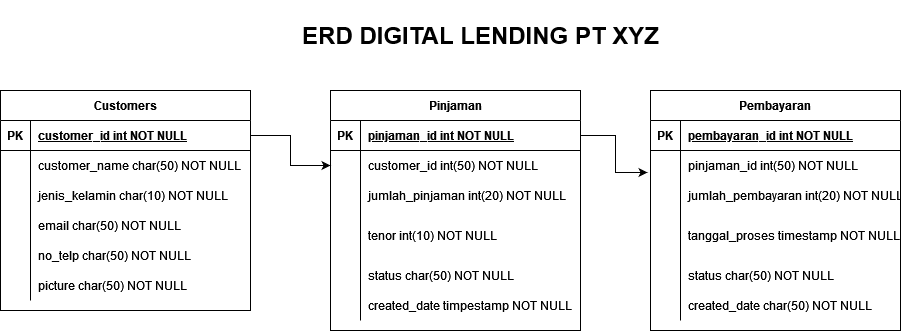

The diagram above was exported from draw.io. Its source (the exported page's mxGraphModel, read from the mxfile embedded in the PNG):
<mxGraphModel dx="2370" dy="1182" grid="1" gridSize="10" guides="1" tooltips="1" connect="1" arrows="1" fold="1" page="1" pageScale="1" pageWidth="850" pageHeight="1100" math="0" shadow="0" extFonts="Permanent Marker^https://fonts.googleapis.com/css?family=Permanent+Marker">
  <root>
    <mxCell id="0" />
    <mxCell id="1" parent="0" />
    <mxCell id="C-vyLk0tnHw3VtMMgP7b-23" value="Customers" style="shape=table;startSize=30;container=1;collapsible=1;childLayout=tableLayout;fixedRows=1;rowLines=0;fontStyle=1;align=center;resizeLast=1;" parent="1" vertex="1">
      <mxGeometry x="40" y="120" width="250" height="220" as="geometry" />
    </mxCell>
    <mxCell id="C-vyLk0tnHw3VtMMgP7b-24" value="" style="shape=partialRectangle;collapsible=0;dropTarget=0;pointerEvents=0;fillColor=none;points=[[0,0.5],[1,0.5]];portConstraint=eastwest;top=0;left=0;right=0;bottom=1;" parent="C-vyLk0tnHw3VtMMgP7b-23" vertex="1">
      <mxGeometry y="30" width="250" height="30" as="geometry" />
    </mxCell>
    <mxCell id="C-vyLk0tnHw3VtMMgP7b-25" value="PK" style="shape=partialRectangle;overflow=hidden;connectable=0;fillColor=none;top=0;left=0;bottom=0;right=0;fontStyle=1;" parent="C-vyLk0tnHw3VtMMgP7b-24" vertex="1">
      <mxGeometry width="30" height="30" as="geometry">
        <mxRectangle width="30" height="30" as="alternateBounds" />
      </mxGeometry>
    </mxCell>
    <mxCell id="C-vyLk0tnHw3VtMMgP7b-26" value="customer_id int NOT NULL " style="shape=partialRectangle;overflow=hidden;connectable=0;fillColor=none;top=0;left=0;bottom=0;right=0;align=left;spacingLeft=6;fontStyle=5;" parent="C-vyLk0tnHw3VtMMgP7b-24" vertex="1">
      <mxGeometry x="30" width="220" height="30" as="geometry">
        <mxRectangle width="220" height="30" as="alternateBounds" />
      </mxGeometry>
    </mxCell>
    <mxCell id="C-vyLk0tnHw3VtMMgP7b-27" value="" style="shape=partialRectangle;collapsible=0;dropTarget=0;pointerEvents=0;fillColor=none;points=[[0,0.5],[1,0.5]];portConstraint=eastwest;top=0;left=0;right=0;bottom=0;" parent="C-vyLk0tnHw3VtMMgP7b-23" vertex="1">
      <mxGeometry y="60" width="250" height="30" as="geometry" />
    </mxCell>
    <mxCell id="C-vyLk0tnHw3VtMMgP7b-28" value="" style="shape=partialRectangle;overflow=hidden;connectable=0;fillColor=none;top=0;left=0;bottom=0;right=0;" parent="C-vyLk0tnHw3VtMMgP7b-27" vertex="1">
      <mxGeometry width="30" height="30" as="geometry">
        <mxRectangle width="30" height="30" as="alternateBounds" />
      </mxGeometry>
    </mxCell>
    <mxCell id="C-vyLk0tnHw3VtMMgP7b-29" value="customer_name char(50) NOT NULL" style="shape=partialRectangle;overflow=hidden;connectable=0;fillColor=none;top=0;left=0;bottom=0;right=0;align=left;spacingLeft=6;" parent="C-vyLk0tnHw3VtMMgP7b-27" vertex="1">
      <mxGeometry x="30" width="220" height="30" as="geometry">
        <mxRectangle width="220" height="30" as="alternateBounds" />
      </mxGeometry>
    </mxCell>
    <mxCell id="grwoq-jALWNh6d-9RF-h-14" value="" style="shape=partialRectangle;collapsible=0;dropTarget=0;pointerEvents=0;fillColor=none;points=[[0,0.5],[1,0.5]];portConstraint=eastwest;top=0;left=0;right=0;bottom=0;" vertex="1" parent="C-vyLk0tnHw3VtMMgP7b-23">
      <mxGeometry y="90" width="250" height="30" as="geometry" />
    </mxCell>
    <mxCell id="grwoq-jALWNh6d-9RF-h-15" value="" style="shape=partialRectangle;overflow=hidden;connectable=0;fillColor=none;top=0;left=0;bottom=0;right=0;" vertex="1" parent="grwoq-jALWNh6d-9RF-h-14">
      <mxGeometry width="30" height="30" as="geometry">
        <mxRectangle width="30" height="30" as="alternateBounds" />
      </mxGeometry>
    </mxCell>
    <mxCell id="grwoq-jALWNh6d-9RF-h-16" value="jenis_kelamin char(10) NOT NULL" style="shape=partialRectangle;overflow=hidden;connectable=0;fillColor=none;top=0;left=0;bottom=0;right=0;align=left;spacingLeft=6;" vertex="1" parent="grwoq-jALWNh6d-9RF-h-14">
      <mxGeometry x="30" width="220" height="30" as="geometry">
        <mxRectangle width="220" height="30" as="alternateBounds" />
      </mxGeometry>
    </mxCell>
    <mxCell id="grwoq-jALWNh6d-9RF-h-17" value="" style="shape=partialRectangle;collapsible=0;dropTarget=0;pointerEvents=0;fillColor=none;points=[[0,0.5],[1,0.5]];portConstraint=eastwest;top=0;left=0;right=0;bottom=0;" vertex="1" parent="C-vyLk0tnHw3VtMMgP7b-23">
      <mxGeometry y="120" width="250" height="30" as="geometry" />
    </mxCell>
    <mxCell id="grwoq-jALWNh6d-9RF-h-18" value="" style="shape=partialRectangle;overflow=hidden;connectable=0;fillColor=none;top=0;left=0;bottom=0;right=0;" vertex="1" parent="grwoq-jALWNh6d-9RF-h-17">
      <mxGeometry width="30" height="30" as="geometry">
        <mxRectangle width="30" height="30" as="alternateBounds" />
      </mxGeometry>
    </mxCell>
    <mxCell id="grwoq-jALWNh6d-9RF-h-19" value="email char(50) NOT NULL" style="shape=partialRectangle;overflow=hidden;connectable=0;fillColor=none;top=0;left=0;bottom=0;right=0;align=left;spacingLeft=6;" vertex="1" parent="grwoq-jALWNh6d-9RF-h-17">
      <mxGeometry x="30" width="220" height="30" as="geometry">
        <mxRectangle width="220" height="30" as="alternateBounds" />
      </mxGeometry>
    </mxCell>
    <mxCell id="grwoq-jALWNh6d-9RF-h-20" value="" style="shape=partialRectangle;collapsible=0;dropTarget=0;pointerEvents=0;fillColor=none;points=[[0,0.5],[1,0.5]];portConstraint=eastwest;top=0;left=0;right=0;bottom=0;" vertex="1" parent="C-vyLk0tnHw3VtMMgP7b-23">
      <mxGeometry y="150" width="250" height="30" as="geometry" />
    </mxCell>
    <mxCell id="grwoq-jALWNh6d-9RF-h-21" value="" style="shape=partialRectangle;overflow=hidden;connectable=0;fillColor=none;top=0;left=0;bottom=0;right=0;" vertex="1" parent="grwoq-jALWNh6d-9RF-h-20">
      <mxGeometry width="30" height="30" as="geometry">
        <mxRectangle width="30" height="30" as="alternateBounds" />
      </mxGeometry>
    </mxCell>
    <mxCell id="grwoq-jALWNh6d-9RF-h-22" value="no_telp char(50) NOT NULL" style="shape=partialRectangle;overflow=hidden;connectable=0;fillColor=none;top=0;left=0;bottom=0;right=0;align=left;spacingLeft=6;" vertex="1" parent="grwoq-jALWNh6d-9RF-h-20">
      <mxGeometry x="30" width="220" height="30" as="geometry">
        <mxRectangle width="220" height="30" as="alternateBounds" />
      </mxGeometry>
    </mxCell>
    <mxCell id="grwoq-jALWNh6d-9RF-h-23" value="" style="shape=partialRectangle;collapsible=0;dropTarget=0;pointerEvents=0;fillColor=none;points=[[0,0.5],[1,0.5]];portConstraint=eastwest;top=0;left=0;right=0;bottom=0;" vertex="1" parent="C-vyLk0tnHw3VtMMgP7b-23">
      <mxGeometry y="180" width="250" height="30" as="geometry" />
    </mxCell>
    <mxCell id="grwoq-jALWNh6d-9RF-h-24" value="" style="shape=partialRectangle;overflow=hidden;connectable=0;fillColor=none;top=0;left=0;bottom=0;right=0;" vertex="1" parent="grwoq-jALWNh6d-9RF-h-23">
      <mxGeometry width="30" height="30" as="geometry">
        <mxRectangle width="30" height="30" as="alternateBounds" />
      </mxGeometry>
    </mxCell>
    <mxCell id="grwoq-jALWNh6d-9RF-h-25" value="picture char(50) NOT NULL" style="shape=partialRectangle;overflow=hidden;connectable=0;fillColor=none;top=0;left=0;bottom=0;right=0;align=left;spacingLeft=6;" vertex="1" parent="grwoq-jALWNh6d-9RF-h-23">
      <mxGeometry x="30" width="220" height="30" as="geometry">
        <mxRectangle width="220" height="30" as="alternateBounds" />
      </mxGeometry>
    </mxCell>
    <mxCell id="grwoq-jALWNh6d-9RF-h-26" value="Pembayaran" style="shape=table;startSize=30;container=1;collapsible=1;childLayout=tableLayout;fixedRows=1;rowLines=0;fontStyle=1;align=center;resizeLast=1;" vertex="1" parent="1">
      <mxGeometry x="690" y="120" width="250" height="240" as="geometry" />
    </mxCell>
    <mxCell id="grwoq-jALWNh6d-9RF-h-27" value="" style="shape=partialRectangle;collapsible=0;dropTarget=0;pointerEvents=0;fillColor=none;points=[[0,0.5],[1,0.5]];portConstraint=eastwest;top=0;left=0;right=0;bottom=1;" vertex="1" parent="grwoq-jALWNh6d-9RF-h-26">
      <mxGeometry y="30" width="250" height="30" as="geometry" />
    </mxCell>
    <mxCell id="grwoq-jALWNh6d-9RF-h-28" value="PK" style="shape=partialRectangle;overflow=hidden;connectable=0;fillColor=none;top=0;left=0;bottom=0;right=0;fontStyle=1;" vertex="1" parent="grwoq-jALWNh6d-9RF-h-27">
      <mxGeometry width="30" height="30" as="geometry">
        <mxRectangle width="30" height="30" as="alternateBounds" />
      </mxGeometry>
    </mxCell>
    <mxCell id="grwoq-jALWNh6d-9RF-h-29" value="pembayaran_id int NOT NULL " style="shape=partialRectangle;overflow=hidden;connectable=0;fillColor=none;top=0;left=0;bottom=0;right=0;align=left;spacingLeft=6;fontStyle=5;" vertex="1" parent="grwoq-jALWNh6d-9RF-h-27">
      <mxGeometry x="30" width="220" height="30" as="geometry">
        <mxRectangle width="220" height="30" as="alternateBounds" />
      </mxGeometry>
    </mxCell>
    <mxCell id="grwoq-jALWNh6d-9RF-h-30" value="" style="shape=partialRectangle;collapsible=0;dropTarget=0;pointerEvents=0;fillColor=none;points=[[0,0.5],[1,0.5]];portConstraint=eastwest;top=0;left=0;right=0;bottom=0;" vertex="1" parent="grwoq-jALWNh6d-9RF-h-26">
      <mxGeometry y="60" width="250" height="30" as="geometry" />
    </mxCell>
    <mxCell id="grwoq-jALWNh6d-9RF-h-31" value="" style="shape=partialRectangle;overflow=hidden;connectable=0;fillColor=none;top=0;left=0;bottom=0;right=0;" vertex="1" parent="grwoq-jALWNh6d-9RF-h-30">
      <mxGeometry width="30" height="30" as="geometry">
        <mxRectangle width="30" height="30" as="alternateBounds" />
      </mxGeometry>
    </mxCell>
    <mxCell id="grwoq-jALWNh6d-9RF-h-32" value="pinjaman_id int(50) NOT NULL" style="shape=partialRectangle;overflow=hidden;connectable=0;fillColor=none;top=0;left=0;bottom=0;right=0;align=left;spacingLeft=6;" vertex="1" parent="grwoq-jALWNh6d-9RF-h-30">
      <mxGeometry x="30" width="220" height="30" as="geometry">
        <mxRectangle width="220" height="30" as="alternateBounds" />
      </mxGeometry>
    </mxCell>
    <mxCell id="grwoq-jALWNh6d-9RF-h-33" value="" style="shape=partialRectangle;collapsible=0;dropTarget=0;pointerEvents=0;fillColor=none;points=[[0,0.5],[1,0.5]];portConstraint=eastwest;top=0;left=0;right=0;bottom=0;" vertex="1" parent="grwoq-jALWNh6d-9RF-h-26">
      <mxGeometry y="90" width="250" height="30" as="geometry" />
    </mxCell>
    <mxCell id="grwoq-jALWNh6d-9RF-h-34" value="" style="shape=partialRectangle;overflow=hidden;connectable=0;fillColor=none;top=0;left=0;bottom=0;right=0;" vertex="1" parent="grwoq-jALWNh6d-9RF-h-33">
      <mxGeometry width="30" height="30" as="geometry">
        <mxRectangle width="30" height="30" as="alternateBounds" />
      </mxGeometry>
    </mxCell>
    <mxCell id="grwoq-jALWNh6d-9RF-h-35" value="jumlah_pembayaran int(20) NOT NULL" style="shape=partialRectangle;overflow=hidden;connectable=0;fillColor=none;top=0;left=0;bottom=0;right=0;align=left;spacingLeft=6;" vertex="1" parent="grwoq-jALWNh6d-9RF-h-33">
      <mxGeometry x="30" width="220" height="30" as="geometry">
        <mxRectangle width="220" height="30" as="alternateBounds" />
      </mxGeometry>
    </mxCell>
    <mxCell id="grwoq-jALWNh6d-9RF-h-36" value="" style="shape=partialRectangle;collapsible=0;dropTarget=0;pointerEvents=0;fillColor=none;points=[[0,0.5],[1,0.5]];portConstraint=eastwest;top=0;left=0;right=0;bottom=0;" vertex="1" parent="grwoq-jALWNh6d-9RF-h-26">
      <mxGeometry y="120" width="250" height="50" as="geometry" />
    </mxCell>
    <mxCell id="grwoq-jALWNh6d-9RF-h-37" value="" style="shape=partialRectangle;overflow=hidden;connectable=0;fillColor=none;top=0;left=0;bottom=0;right=0;" vertex="1" parent="grwoq-jALWNh6d-9RF-h-36">
      <mxGeometry width="30" height="50" as="geometry">
        <mxRectangle width="30" height="50" as="alternateBounds" />
      </mxGeometry>
    </mxCell>
    <mxCell id="grwoq-jALWNh6d-9RF-h-38" value="tanggal_proses timestamp NOT NULL" style="shape=partialRectangle;overflow=hidden;connectable=0;fillColor=none;top=0;left=0;bottom=0;right=0;align=left;spacingLeft=6;" vertex="1" parent="grwoq-jALWNh6d-9RF-h-36">
      <mxGeometry x="30" width="220" height="50" as="geometry">
        <mxRectangle width="220" height="50" as="alternateBounds" />
      </mxGeometry>
    </mxCell>
    <mxCell id="grwoq-jALWNh6d-9RF-h-39" value="" style="shape=partialRectangle;collapsible=0;dropTarget=0;pointerEvents=0;fillColor=none;points=[[0,0.5],[1,0.5]];portConstraint=eastwest;top=0;left=0;right=0;bottom=0;" vertex="1" parent="grwoq-jALWNh6d-9RF-h-26">
      <mxGeometry y="170" width="250" height="30" as="geometry" />
    </mxCell>
    <mxCell id="grwoq-jALWNh6d-9RF-h-40" value="" style="shape=partialRectangle;overflow=hidden;connectable=0;fillColor=none;top=0;left=0;bottom=0;right=0;" vertex="1" parent="grwoq-jALWNh6d-9RF-h-39">
      <mxGeometry width="30" height="30" as="geometry">
        <mxRectangle width="30" height="30" as="alternateBounds" />
      </mxGeometry>
    </mxCell>
    <mxCell id="grwoq-jALWNh6d-9RF-h-41" value="status char(50) NOT NULL" style="shape=partialRectangle;overflow=hidden;connectable=0;fillColor=none;top=0;left=0;bottom=0;right=0;align=left;spacingLeft=6;" vertex="1" parent="grwoq-jALWNh6d-9RF-h-39">
      <mxGeometry x="30" width="220" height="30" as="geometry">
        <mxRectangle width="220" height="30" as="alternateBounds" />
      </mxGeometry>
    </mxCell>
    <mxCell id="grwoq-jALWNh6d-9RF-h-42" value="" style="shape=partialRectangle;collapsible=0;dropTarget=0;pointerEvents=0;fillColor=none;points=[[0,0.5],[1,0.5]];portConstraint=eastwest;top=0;left=0;right=0;bottom=0;" vertex="1" parent="grwoq-jALWNh6d-9RF-h-26">
      <mxGeometry y="200" width="250" height="30" as="geometry" />
    </mxCell>
    <mxCell id="grwoq-jALWNh6d-9RF-h-43" value="" style="shape=partialRectangle;overflow=hidden;connectable=0;fillColor=none;top=0;left=0;bottom=0;right=0;" vertex="1" parent="grwoq-jALWNh6d-9RF-h-42">
      <mxGeometry width="30" height="30" as="geometry">
        <mxRectangle width="30" height="30" as="alternateBounds" />
      </mxGeometry>
    </mxCell>
    <mxCell id="grwoq-jALWNh6d-9RF-h-44" value="created_date char(50) NOT NULL" style="shape=partialRectangle;overflow=hidden;connectable=0;fillColor=none;top=0;left=0;bottom=0;right=0;align=left;spacingLeft=6;" vertex="1" parent="grwoq-jALWNh6d-9RF-h-42">
      <mxGeometry x="30" width="220" height="30" as="geometry">
        <mxRectangle width="220" height="30" as="alternateBounds" />
      </mxGeometry>
    </mxCell>
    <mxCell id="grwoq-jALWNh6d-9RF-h-45" value="Pinjaman" style="shape=table;startSize=30;container=1;collapsible=1;childLayout=tableLayout;fixedRows=1;rowLines=0;fontStyle=1;align=center;resizeLast=1;" vertex="1" parent="1">
      <mxGeometry x="370" y="120" width="250" height="240" as="geometry" />
    </mxCell>
    <mxCell id="grwoq-jALWNh6d-9RF-h-46" value="" style="shape=partialRectangle;collapsible=0;dropTarget=0;pointerEvents=0;fillColor=none;points=[[0,0.5],[1,0.5]];portConstraint=eastwest;top=0;left=0;right=0;bottom=1;" vertex="1" parent="grwoq-jALWNh6d-9RF-h-45">
      <mxGeometry y="30" width="250" height="30" as="geometry" />
    </mxCell>
    <mxCell id="grwoq-jALWNh6d-9RF-h-47" value="PK" style="shape=partialRectangle;overflow=hidden;connectable=0;fillColor=none;top=0;left=0;bottom=0;right=0;fontStyle=1;" vertex="1" parent="grwoq-jALWNh6d-9RF-h-46">
      <mxGeometry width="30" height="30" as="geometry">
        <mxRectangle width="30" height="30" as="alternateBounds" />
      </mxGeometry>
    </mxCell>
    <mxCell id="grwoq-jALWNh6d-9RF-h-48" value="pinjaman_id int NOT NULL " style="shape=partialRectangle;overflow=hidden;connectable=0;fillColor=none;top=0;left=0;bottom=0;right=0;align=left;spacingLeft=6;fontStyle=5;" vertex="1" parent="grwoq-jALWNh6d-9RF-h-46">
      <mxGeometry x="30" width="220" height="30" as="geometry">
        <mxRectangle width="220" height="30" as="alternateBounds" />
      </mxGeometry>
    </mxCell>
    <mxCell id="grwoq-jALWNh6d-9RF-h-49" value="" style="shape=partialRectangle;collapsible=0;dropTarget=0;pointerEvents=0;fillColor=none;points=[[0,0.5],[1,0.5]];portConstraint=eastwest;top=0;left=0;right=0;bottom=0;" vertex="1" parent="grwoq-jALWNh6d-9RF-h-45">
      <mxGeometry y="60" width="250" height="30" as="geometry" />
    </mxCell>
    <mxCell id="grwoq-jALWNh6d-9RF-h-50" value="" style="shape=partialRectangle;overflow=hidden;connectable=0;fillColor=none;top=0;left=0;bottom=0;right=0;" vertex="1" parent="grwoq-jALWNh6d-9RF-h-49">
      <mxGeometry width="30" height="30" as="geometry">
        <mxRectangle width="30" height="30" as="alternateBounds" />
      </mxGeometry>
    </mxCell>
    <mxCell id="grwoq-jALWNh6d-9RF-h-51" value="customer_id int(50) NOT NULL" style="shape=partialRectangle;overflow=hidden;connectable=0;fillColor=none;top=0;left=0;bottom=0;right=0;align=left;spacingLeft=6;" vertex="1" parent="grwoq-jALWNh6d-9RF-h-49">
      <mxGeometry x="30" width="220" height="30" as="geometry">
        <mxRectangle width="220" height="30" as="alternateBounds" />
      </mxGeometry>
    </mxCell>
    <mxCell id="grwoq-jALWNh6d-9RF-h-52" value="" style="shape=partialRectangle;collapsible=0;dropTarget=0;pointerEvents=0;fillColor=none;points=[[0,0.5],[1,0.5]];portConstraint=eastwest;top=0;left=0;right=0;bottom=0;" vertex="1" parent="grwoq-jALWNh6d-9RF-h-45">
      <mxGeometry y="90" width="250" height="30" as="geometry" />
    </mxCell>
    <mxCell id="grwoq-jALWNh6d-9RF-h-53" value="" style="shape=partialRectangle;overflow=hidden;connectable=0;fillColor=none;top=0;left=0;bottom=0;right=0;" vertex="1" parent="grwoq-jALWNh6d-9RF-h-52">
      <mxGeometry width="30" height="30" as="geometry">
        <mxRectangle width="30" height="30" as="alternateBounds" />
      </mxGeometry>
    </mxCell>
    <mxCell id="grwoq-jALWNh6d-9RF-h-54" value="jumlah_pinjaman int(20) NOT NULL" style="shape=partialRectangle;overflow=hidden;connectable=0;fillColor=none;top=0;left=0;bottom=0;right=0;align=left;spacingLeft=6;" vertex="1" parent="grwoq-jALWNh6d-9RF-h-52">
      <mxGeometry x="30" width="220" height="30" as="geometry">
        <mxRectangle width="220" height="30" as="alternateBounds" />
      </mxGeometry>
    </mxCell>
    <mxCell id="grwoq-jALWNh6d-9RF-h-55" value="" style="shape=partialRectangle;collapsible=0;dropTarget=0;pointerEvents=0;fillColor=none;points=[[0,0.5],[1,0.5]];portConstraint=eastwest;top=0;left=0;right=0;bottom=0;" vertex="1" parent="grwoq-jALWNh6d-9RF-h-45">
      <mxGeometry y="120" width="250" height="50" as="geometry" />
    </mxCell>
    <mxCell id="grwoq-jALWNh6d-9RF-h-56" value="" style="shape=partialRectangle;overflow=hidden;connectable=0;fillColor=none;top=0;left=0;bottom=0;right=0;" vertex="1" parent="grwoq-jALWNh6d-9RF-h-55">
      <mxGeometry width="30" height="50" as="geometry">
        <mxRectangle width="30" height="50" as="alternateBounds" />
      </mxGeometry>
    </mxCell>
    <mxCell id="grwoq-jALWNh6d-9RF-h-57" value="tenor int(10) NOT NULL" style="shape=partialRectangle;overflow=hidden;connectable=0;fillColor=none;top=0;left=0;bottom=0;right=0;align=left;spacingLeft=6;" vertex="1" parent="grwoq-jALWNh6d-9RF-h-55">
      <mxGeometry x="30" width="220" height="50" as="geometry">
        <mxRectangle width="220" height="50" as="alternateBounds" />
      </mxGeometry>
    </mxCell>
    <mxCell id="grwoq-jALWNh6d-9RF-h-58" value="" style="shape=partialRectangle;collapsible=0;dropTarget=0;pointerEvents=0;fillColor=none;points=[[0,0.5],[1,0.5]];portConstraint=eastwest;top=0;left=0;right=0;bottom=0;" vertex="1" parent="grwoq-jALWNh6d-9RF-h-45">
      <mxGeometry y="170" width="250" height="30" as="geometry" />
    </mxCell>
    <mxCell id="grwoq-jALWNh6d-9RF-h-59" value="" style="shape=partialRectangle;overflow=hidden;connectable=0;fillColor=none;top=0;left=0;bottom=0;right=0;" vertex="1" parent="grwoq-jALWNh6d-9RF-h-58">
      <mxGeometry width="30" height="30" as="geometry">
        <mxRectangle width="30" height="30" as="alternateBounds" />
      </mxGeometry>
    </mxCell>
    <mxCell id="grwoq-jALWNh6d-9RF-h-60" value="status char(50) NOT NULL" style="shape=partialRectangle;overflow=hidden;connectable=0;fillColor=none;top=0;left=0;bottom=0;right=0;align=left;spacingLeft=6;" vertex="1" parent="grwoq-jALWNh6d-9RF-h-58">
      <mxGeometry x="30" width="220" height="30" as="geometry">
        <mxRectangle width="220" height="30" as="alternateBounds" />
      </mxGeometry>
    </mxCell>
    <mxCell id="grwoq-jALWNh6d-9RF-h-61" value="" style="shape=partialRectangle;collapsible=0;dropTarget=0;pointerEvents=0;fillColor=none;points=[[0,0.5],[1,0.5]];portConstraint=eastwest;top=0;left=0;right=0;bottom=0;" vertex="1" parent="grwoq-jALWNh6d-9RF-h-45">
      <mxGeometry y="200" width="250" height="30" as="geometry" />
    </mxCell>
    <mxCell id="grwoq-jALWNh6d-9RF-h-62" value="" style="shape=partialRectangle;overflow=hidden;connectable=0;fillColor=none;top=0;left=0;bottom=0;right=0;" vertex="1" parent="grwoq-jALWNh6d-9RF-h-61">
      <mxGeometry width="30" height="30" as="geometry">
        <mxRectangle width="30" height="30" as="alternateBounds" />
      </mxGeometry>
    </mxCell>
    <mxCell id="grwoq-jALWNh6d-9RF-h-63" value="created_date timpestamp NOT NULL" style="shape=partialRectangle;overflow=hidden;connectable=0;fillColor=none;top=0;left=0;bottom=0;right=0;align=left;spacingLeft=6;" vertex="1" parent="grwoq-jALWNh6d-9RF-h-61">
      <mxGeometry x="30" width="220" height="30" as="geometry">
        <mxRectangle width="220" height="30" as="alternateBounds" />
      </mxGeometry>
    </mxCell>
    <mxCell id="grwoq-jALWNh6d-9RF-h-83" style="edgeStyle=orthogonalEdgeStyle;rounded=0;orthogonalLoop=1;jettySize=auto;html=1;exitX=1;exitY=0.5;exitDx=0;exitDy=0;entryX=0;entryY=0.5;entryDx=0;entryDy=0;" edge="1" parent="1" source="C-vyLk0tnHw3VtMMgP7b-24" target="grwoq-jALWNh6d-9RF-h-49">
      <mxGeometry relative="1" as="geometry" />
    </mxCell>
    <mxCell id="grwoq-jALWNh6d-9RF-h-84" style="edgeStyle=orthogonalEdgeStyle;rounded=0;orthogonalLoop=1;jettySize=auto;html=1;exitX=1;exitY=0.5;exitDx=0;exitDy=0;entryX=-0.012;entryY=0.733;entryDx=0;entryDy=0;entryPerimeter=0;" edge="1" parent="1" source="grwoq-jALWNh6d-9RF-h-46" target="grwoq-jALWNh6d-9RF-h-30">
      <mxGeometry relative="1" as="geometry" />
    </mxCell>
    <mxCell id="grwoq-jALWNh6d-9RF-h-85" value="&lt;h1&gt;ERD DIGITAL LENDING PT XYZ&lt;/h1&gt;" style="text;html=1;align=center;verticalAlign=middle;resizable=0;points=[];autosize=1;strokeColor=none;fillColor=none;" vertex="1" parent="1">
      <mxGeometry x="330" y="30" width="380" height="70" as="geometry" />
    </mxCell>
  </root>
</mxGraphModel>